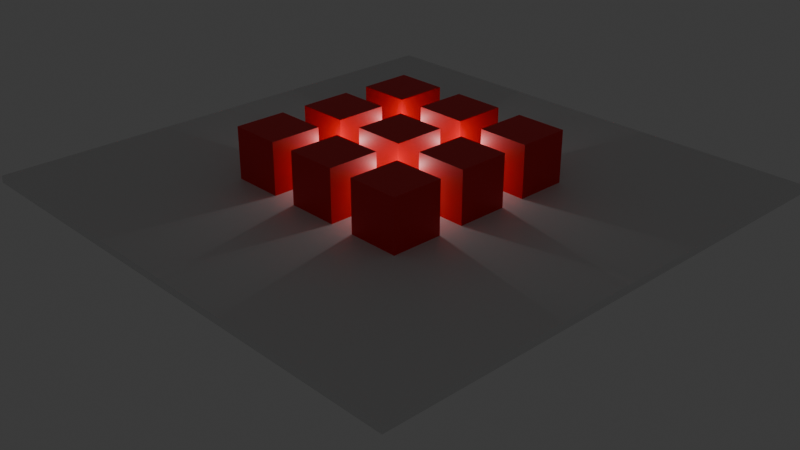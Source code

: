 # Source: shadow_mapping_points.blend  (saved by Blender 4.3.32; exported with 4.5.12 LTS)
import bpy
from mathutils import Matrix  # noqa: F401  (used for matrix-valued properties, if any)

bpy.ops.wm.read_factory_settings(use_empty=True)
scene = bpy.context.scene
scene.name = 'Scene'

# ---- collections
col_collection = bpy.data.collections.new('Collection'); scene.collection.children.link(col_collection)

# ---- materials (node trees are filled in below, after node groups)
mat_material = bpy.data.materials.new('Material')
mat_material.alpha_threshold = 0.0
mat_material.roughness = 0.5
mat_material.line_color = (0.0, 0.0, 0.0, 1.0)
mat_material_001 = bpy.data.materials.new('Material.001')

# ---- material node trees
mat_material.use_nodes = True; mat_material.node_tree.nodes.clear()
_N = mat_material.node_tree.nodes; _L = mat_material.node_tree.links
n0 = _N.new('ShaderNodeOutputMaterial'); n0.name = 'Material Output'; n0.location = (300, 300)
n1 = _N.new('ShaderNodeBsdfPrincipled'); n1.name = 'Principled BSDF'; n1.location = (10, 300)
n1.inputs[0].default_value = (0.8006, 0.0, 0.006365, 1.0)
n1.inputs[3].default_value = 1.45
_L.new(n1.outputs[0], n0.inputs[0])
n0.is_active_output = True
mat_material_001.use_nodes = True; mat_material_001.node_tree.nodes.clear()
_N = mat_material_001.node_tree.nodes; _L = mat_material_001.node_tree.links
n0 = _N.new('ShaderNodeBsdfPrincipled'); n0.name = 'Principled BSDF'; n0.location = (10, 300)
n1 = _N.new('ShaderNodeOutputMaterial'); n1.name = 'Material Output'; n1.location = (300, 300)
_L.new(n0.outputs[0], n1.inputs[0])
n1.is_active_output = True

# ---- world
world_world = bpy.data.worlds.new('World'); scene.world = world_world
world_world.use_nodes = True; world_world.node_tree.nodes.clear()
_N = world_world.node_tree.nodes; _L = world_world.node_tree.links
n0 = _N.new('ShaderNodeOutputWorld'); n0.name = 'World Output'; n0.location = (300, 300)
n1 = _N.new('ShaderNodeBackground'); n1.name = 'Background'; n1.location = (10, 300)
n1.inputs[0].default_value = (0.05088, 0.05088, 0.05088, 1.0)
_L.new(n1.outputs[0], n0.inputs[0])
n0.is_active_output = True
world_world.color = (0.05088, 0.05088, 0.05088)
world_world.sun_shadow_jitter_overblur = 0.0

# ---- cameras
cam_camera = bpy.data.cameras.new('Camera')
cam_camera.clip_end = 100.0
cam_camera.ortho_scale = 7.314

# ---- lights
light_point = bpy.data.lights.new('Point', 'POINT')
light_point.energy = 40.0
light_point_001 = bpy.data.lights.new('Point.001', 'POINT')
light_point_001.energy = 40.0
light_point_002 = bpy.data.lights.new('Point.002', 'POINT')
light_point_002.energy = 40.0
light_point_003 = bpy.data.lights.new('Point.003', 'POINT')
light_point_003.energy = 40.0

# ---- meshes
me_cube = bpy.data.meshes.new('Cube')
me_cube.from_pydata([(1.0, 1.0, 1.0), (1.0, 1.0, -1.0), (1.0, -1.0, 1.0), (1.0, -1.0, -1.0), (-1.0, 1.0, 1.0), (-1.0, 1.0, -1.0), (-1.0, -1.0, 1.0), (-1.0, -1.0, -1.0)], [], [(0, 4, 6, 2), (3, 2, 6, 7), (7, 6, 4, 5), (5, 1, 3, 7), (1, 0, 2, 3), (5, 4, 0, 1)])
_uv = me_cube.uv_layers.new(name='UVMap')
_uv.uv.foreach_set('vector', [0.625, 0.5, 0.875, 0.5, 0.875, 0.75, 0.625, 0.75, 0.375, 0.75, 0.625, 0.75, 0.625, 1.0, 0.375, 1.0, 0.375, 0.0, 0.625, 0.0, 0.625, 0.25, 0.375, 0.25, 0.125, 0.5, 0.375, 0.5, 0.375, 0.75, 0.125, 0.75, 0.375, 0.5, 0.625, 0.5, 0.625, 0.75, 0.375, 0.75, 0.375, 0.25, 0.625, 0.25, 0.625, 0.5, 0.375, 0.5])
me_cube.materials.append(mat_material)
me_cube.use_mirror_vertex_groups = False
me_cube.update()
me_cube_001 = bpy.data.meshes.new('Cube.001')
me_cube_001.from_pydata([(1.0, 1.0, 1.0), (1.0, 1.0, -1.0), (1.0, -1.0, 1.0), (1.0, -1.0, -1.0), (-1.0, 1.0, 1.0), (-1.0, 1.0, -1.0), (-1.0, -1.0, 1.0), (-1.0, -1.0, -1.0)], [], [(0, 4, 6, 2), (3, 2, 6, 7), (7, 6, 4, 5), (5, 1, 3, 7), (1, 0, 2, 3), (5, 4, 0, 1)])
_uv = me_cube_001.uv_layers.new(name='UVMap')
_uv.uv.foreach_set('vector', [0.625, 0.5, 0.875, 0.5, 0.875, 0.75, 0.625, 0.75, 0.375, 0.75, 0.625, 0.75, 0.625, 1.0, 0.375, 1.0, 0.375, 0.0, 0.625, 0.0, 0.625, 0.25, 0.375, 0.25, 0.125, 0.5, 0.375, 0.5, 0.375, 0.75, 0.125, 0.75, 0.375, 0.5, 0.625, 0.5, 0.625, 0.75, 0.375, 0.75, 0.375, 0.25, 0.625, 0.25, 0.625, 0.5, 0.375, 0.5])
me_cube_001.materials.append(mat_material)
me_cube_001.use_mirror_vertex_groups = False
me_cube_001.update()
me_cube_002 = bpy.data.meshes.new('Cube.002')
me_cube_002.from_pydata([(1.0, 1.0, 1.0), (1.0, 1.0, -1.0), (1.0, -1.0, 1.0), (1.0, -1.0, -1.0), (-1.0, 1.0, 1.0), (-1.0, 1.0, -1.0), (-1.0, -1.0, 1.0), (-1.0, -1.0, -1.0)], [], [(0, 4, 6, 2), (3, 2, 6, 7), (7, 6, 4, 5), (5, 1, 3, 7), (1, 0, 2, 3), (5, 4, 0, 1)])
_uv = me_cube_002.uv_layers.new(name='UVMap')
_uv.uv.foreach_set('vector', [0.625, 0.5, 0.875, 0.5, 0.875, 0.75, 0.625, 0.75, 0.375, 0.75, 0.625, 0.75, 0.625, 1.0, 0.375, 1.0, 0.375, 0.0, 0.625, 0.0, 0.625, 0.25, 0.375, 0.25, 0.125, 0.5, 0.375, 0.5, 0.375, 0.75, 0.125, 0.75, 0.375, 0.5, 0.625, 0.5, 0.625, 0.75, 0.375, 0.75, 0.375, 0.25, 0.625, 0.25, 0.625, 0.5, 0.375, 0.5])
me_cube_002.materials.append(mat_material)
me_cube_002.use_mirror_vertex_groups = False
me_cube_002.update()
me_cube_003 = bpy.data.meshes.new('Cube.003')
me_cube_003.from_pydata([(1.0, 1.0, 1.0), (1.0, 1.0, -1.0), (1.0, -1.0, 1.0), (1.0, -1.0, -1.0), (-1.0, 1.0, 1.0), (-1.0, 1.0, -1.0), (-1.0, -1.0, 1.0), (-1.0, -1.0, -1.0)], [], [(0, 4, 6, 2), (3, 2, 6, 7), (7, 6, 4, 5), (5, 1, 3, 7), (1, 0, 2, 3), (5, 4, 0, 1)])
_uv = me_cube_003.uv_layers.new(name='UVMap')
_uv.uv.foreach_set('vector', [0.625, 0.5, 0.875, 0.5, 0.875, 0.75, 0.625, 0.75, 0.375, 0.75, 0.625, 0.75, 0.625, 1.0, 0.375, 1.0, 0.375, 0.0, 0.625, 0.0, 0.625, 0.25, 0.375, 0.25, 0.125, 0.5, 0.375, 0.5, 0.375, 0.75, 0.125, 0.75, 0.375, 0.5, 0.625, 0.5, 0.625, 0.75, 0.375, 0.75, 0.375, 0.25, 0.625, 0.25, 0.625, 0.5, 0.375, 0.5])
me_cube_003.materials.append(mat_material)
me_cube_003.use_mirror_vertex_groups = False
me_cube_003.update()
me_cube_004 = bpy.data.meshes.new('Cube.004')
me_cube_004.from_pydata([(1.0, 1.0, 1.0), (1.0, 1.0, -1.0), (1.0, -1.0, 1.0), (1.0, -1.0, -1.0), (-1.0, 1.0, 1.0), (-1.0, 1.0, -1.0), (-1.0, -1.0, 1.0), (-1.0, -1.0, -1.0)], [], [(0, 4, 6, 2), (3, 2, 6, 7), (7, 6, 4, 5), (5, 1, 3, 7), (1, 0, 2, 3), (5, 4, 0, 1)])
_uv = me_cube_004.uv_layers.new(name='UVMap')
_uv.uv.foreach_set('vector', [0.625, 0.5, 0.875, 0.5, 0.875, 0.75, 0.625, 0.75, 0.375, 0.75, 0.625, 0.75, 0.625, 1.0, 0.375, 1.0, 0.375, 0.0, 0.625, 0.0, 0.625, 0.25, 0.375, 0.25, 0.125, 0.5, 0.375, 0.5, 0.375, 0.75, 0.125, 0.75, 0.375, 0.5, 0.625, 0.5, 0.625, 0.75, 0.375, 0.75, 0.375, 0.25, 0.625, 0.25, 0.625, 0.5, 0.375, 0.5])
me_cube_004.materials.append(mat_material)
me_cube_004.use_mirror_vertex_groups = False
me_cube_004.update()
me_cube_005 = bpy.data.meshes.new('Cube.005')
me_cube_005.from_pydata([(1.0, 1.0, 1.0), (1.0, 1.0, -1.0), (1.0, -1.0, 1.0), (1.0, -1.0, -1.0), (-1.0, 1.0, 1.0), (-1.0, 1.0, -1.0), (-1.0, -1.0, 1.0), (-1.0, -1.0, -1.0)], [], [(0, 4, 6, 2), (3, 2, 6, 7), (7, 6, 4, 5), (5, 1, 3, 7), (1, 0, 2, 3), (5, 4, 0, 1)])
_uv = me_cube_005.uv_layers.new(name='UVMap')
_uv.uv.foreach_set('vector', [0.625, 0.5, 0.875, 0.5, 0.875, 0.75, 0.625, 0.75, 0.375, 0.75, 0.625, 0.75, 0.625, 1.0, 0.375, 1.0, 0.375, 0.0, 0.625, 0.0, 0.625, 0.25, 0.375, 0.25, 0.125, 0.5, 0.375, 0.5, 0.375, 0.75, 0.125, 0.75, 0.375, 0.5, 0.625, 0.5, 0.625, 0.75, 0.375, 0.75, 0.375, 0.25, 0.625, 0.25, 0.625, 0.5, 0.375, 0.5])
me_cube_005.materials.append(mat_material)
me_cube_005.use_mirror_vertex_groups = False
me_cube_005.update()
me_cube_006 = bpy.data.meshes.new('Cube.006')
me_cube_006.from_pydata([(1.0, 1.0, 1.0), (1.0, 1.0, -1.0), (1.0, -1.0, 1.0), (1.0, -1.0, -1.0), (-1.0, 1.0, 1.0), (-1.0, 1.0, -1.0), (-1.0, -1.0, 1.0), (-1.0, -1.0, -1.0)], [], [(0, 4, 6, 2), (3, 2, 6, 7), (7, 6, 4, 5), (5, 1, 3, 7), (1, 0, 2, 3), (5, 4, 0, 1)])
_uv = me_cube_006.uv_layers.new(name='UVMap')
_uv.uv.foreach_set('vector', [0.625, 0.5, 0.875, 0.5, 0.875, 0.75, 0.625, 0.75, 0.375, 0.75, 0.625, 0.75, 0.625, 1.0, 0.375, 1.0, 0.375, 0.0, 0.625, 0.0, 0.625, 0.25, 0.375, 0.25, 0.125, 0.5, 0.375, 0.5, 0.375, 0.75, 0.125, 0.75, 0.375, 0.5, 0.625, 0.5, 0.625, 0.75, 0.375, 0.75, 0.375, 0.25, 0.625, 0.25, 0.625, 0.5, 0.375, 0.5])
me_cube_006.materials.append(mat_material)
me_cube_006.use_mirror_vertex_groups = False
me_cube_006.update()
me_cube_007 = bpy.data.meshes.new('Cube.007')
me_cube_007.from_pydata([(1.0, 1.0, 1.0), (1.0, 1.0, -1.0), (1.0, -1.0, 1.0), (1.0, -1.0, -1.0), (-1.0, 1.0, 1.0), (-1.0, 1.0, -1.0), (-1.0, -1.0, 1.0), (-1.0, -1.0, -1.0)], [], [(0, 4, 6, 2), (3, 2, 6, 7), (7, 6, 4, 5), (5, 1, 3, 7), (1, 0, 2, 3), (5, 4, 0, 1)])
_uv = me_cube_007.uv_layers.new(name='UVMap')
_uv.uv.foreach_set('vector', [0.625, 0.5, 0.875, 0.5, 0.875, 0.75, 0.625, 0.75, 0.375, 0.75, 0.625, 0.75, 0.625, 1.0, 0.375, 1.0, 0.375, 0.0, 0.625, 0.0, 0.625, 0.25, 0.375, 0.25, 0.125, 0.5, 0.375, 0.5, 0.375, 0.75, 0.125, 0.75, 0.375, 0.5, 0.625, 0.5, 0.625, 0.75, 0.375, 0.75, 0.375, 0.25, 0.625, 0.25, 0.625, 0.5, 0.375, 0.5])
me_cube_007.materials.append(mat_material)
me_cube_007.use_mirror_vertex_groups = False
me_cube_007.update()
me_cube_008 = bpy.data.meshes.new('Cube.008')
me_cube_008.from_pydata([(1.0, 1.0, 1.0), (1.0, 1.0, -1.0), (1.0, -1.0, 1.0), (1.0, -1.0, -1.0), (-1.0, 1.0, 1.0), (-1.0, 1.0, -1.0), (-1.0, -1.0, 1.0), (-1.0, -1.0, -1.0)], [], [(0, 4, 6, 2), (3, 2, 6, 7), (7, 6, 4, 5), (5, 1, 3, 7), (1, 0, 2, 3), (5, 4, 0, 1)])
_uv = me_cube_008.uv_layers.new(name='UVMap')
_uv.uv.foreach_set('vector', [0.625, 0.5, 0.875, 0.5, 0.875, 0.75, 0.625, 0.75, 0.375, 0.75, 0.625, 0.75, 0.625, 1.0, 0.375, 1.0, 0.375, 0.0, 0.625, 0.0, 0.625, 0.25, 0.375, 0.25, 0.125, 0.5, 0.375, 0.5, 0.375, 0.75, 0.125, 0.75, 0.375, 0.5, 0.625, 0.5, 0.625, 0.75, 0.375, 0.75, 0.375, 0.25, 0.625, 0.25, 0.625, 0.5, 0.375, 0.5])
me_cube_008.materials.append(mat_material)
me_cube_008.use_mirror_vertex_groups = False
me_cube_008.update()
me_cube_009 = bpy.data.meshes.new('Cube.009')
me_cube_009.from_pydata([(-10.1, -10.1, -0.1365), (-10.1, -10.1, 0.1365), (-10.1, 10.1, -0.1365), (-10.1, 10.1, 0.1365), (10.1, -10.1, -0.1365), (10.1, -10.1, 0.1365), (10.1, 10.1, -0.1365), (10.1, 10.1, 0.1365)], [], [(0, 1, 3, 2), (2, 3, 7, 6), (6, 7, 5, 4), (4, 5, 1, 0), (2, 6, 4, 0), (7, 3, 1, 5)])
_uv = me_cube_009.uv_layers.new(name='UVMap')
_uv.uv.foreach_set('vector', [0.375, 0.0, 0.625, 0.0, 0.625, 0.25, 0.375, 0.25, 0.375, 0.25, 0.625, 0.25, 0.625, 0.5, 0.375, 0.5, 0.375, 0.5, 0.625, 0.5, 0.625, 0.75, 0.375, 0.75, 0.375, 0.75, 0.625, 0.75, 0.625, 1.0, 0.375, 1.0, 0.125, 0.5, 0.375, 0.5, 0.375, 0.75, 0.125, 0.75, 0.625, 0.5, 0.875, 0.5, 0.875, 0.75, 0.625, 0.75])
me_cube_009.materials.append(mat_material_001)
me_cube_009.update()

# ---- objects
ob_cube = bpy.data.objects.new('Cube', me_cube)
ob_camera = bpy.data.objects.new('Camera', cam_camera)
ob_cube_001 = bpy.data.objects.new('Cube.001', me_cube_001)
ob_cube_002 = bpy.data.objects.new('Cube.002', me_cube_002)
ob_cube_003 = bpy.data.objects.new('Cube.003', me_cube_003)
ob_cube_004 = bpy.data.objects.new('Cube.004', me_cube_004)
ob_cube_005 = bpy.data.objects.new('Cube.005', me_cube_005)
ob_cube_006 = bpy.data.objects.new('Cube.006', me_cube_006)
ob_cube_007 = bpy.data.objects.new('Cube.007', me_cube_007)
ob_cube_008 = bpy.data.objects.new('Cube.008', me_cube_008)
ob_cube_009 = bpy.data.objects.new('Cube.009', me_cube_009)
ob_point = bpy.data.objects.new('Point', light_point)
ob_point_001 = bpy.data.objects.new('Point.001', light_point_001)
ob_point_002 = bpy.data.objects.new('Point.002', light_point_002)
ob_point_003 = bpy.data.objects.new('Point.003', light_point_003)

# ---- transforms, parenting, visibility, modifiers, constraints
ob_cube.location = (0.0, 0.0, 0.0)
ob_cube.lock_rotations_4d = False
ob_cube.empty_display_type = 'ARROWS'
ob_cube.lineart.crease_threshold = 0.0
ob_camera.location = (26.21, -24.69, 15.29)
ob_camera.rotation_euler = (1.106, -0.0, 0.8149)
ob_camera.lock_rotations_4d = False
ob_camera.empty_display_type = 'ARROWS'
ob_camera.color = (0.0, 0.0, 0.0, 0.0)
ob_camera.display_type = 'WIRE'
ob_camera.lineart.crease_threshold = 0.0
ob_cube_001.location = (3.0, 0.0, 0.0)
ob_cube_001.lock_rotations_4d = False
ob_cube_001.empty_display_type = 'ARROWS'
ob_cube_001.lineart.crease_threshold = 0.0
ob_cube_002.location = (0.0, 3.0, 0.0)
ob_cube_002.lock_rotations_4d = False
ob_cube_002.empty_display_type = 'ARROWS'
ob_cube_002.lineart.crease_threshold = 0.0
ob_cube_003.location = (3.0, 3.0, 0.0)
ob_cube_003.lock_rotations_4d = False
ob_cube_003.empty_display_type = 'ARROWS'
ob_cube_003.lineart.crease_threshold = 0.0
ob_cube_004.location = (-3.0, 0.0, 0.0)
ob_cube_004.lock_rotations_4d = False
ob_cube_004.empty_display_type = 'ARROWS'
ob_cube_004.lineart.crease_threshold = 0.0
ob_cube_005.location = (-3.0, 3.0, 0.0)
ob_cube_005.lock_rotations_4d = False
ob_cube_005.empty_display_type = 'ARROWS'
ob_cube_005.lineart.crease_threshold = 0.0
ob_cube_006.location = (0.0, -3.0, 0.0)
ob_cube_006.lock_rotations_4d = False
ob_cube_006.empty_display_type = 'ARROWS'
ob_cube_006.lineart.crease_threshold = 0.0
ob_cube_007.location = (3.0, -3.0, 0.0)
ob_cube_007.lock_rotations_4d = False
ob_cube_007.empty_display_type = 'ARROWS'
ob_cube_007.lineart.crease_threshold = 0.0
ob_cube_008.location = (-3.0, -3.0, 0.0)
ob_cube_008.lock_rotations_4d = False
ob_cube_008.empty_display_type = 'ARROWS'
ob_cube_008.lineart.crease_threshold = 0.0
ob_cube_009.location = (0.0, 0.0, -1.136)
ob_point.location = (1.5, 1.5, 0.2379)
ob_point_001.location = (-1.5, 1.5, 0.2379)
ob_point_001.rotation_euler = (0.0, -0.0, 1.571)
ob_point_002.location = (-1.5, -1.5, 0.2379)
ob_point_002.rotation_euler = (0.0, -0.0, 3.142)
ob_point_003.location = (1.5, -1.5, 0.2379)
ob_point_003.rotation_euler = (0.0, -0.0, 4.712)

# ---- collection membership
col_collection.objects.link(ob_cube)
col_collection.objects.link(ob_camera)
col_collection.objects.link(ob_cube_001)
col_collection.objects.link(ob_cube_002)
col_collection.objects.link(ob_cube_003)
col_collection.objects.link(ob_cube_004)
col_collection.objects.link(ob_cube_005)
col_collection.objects.link(ob_cube_006)
col_collection.objects.link(ob_cube_007)
col_collection.objects.link(ob_cube_008)
col_collection.objects.link(ob_cube_009)
col_collection.objects.link(ob_point)
col_collection.objects.link(ob_point_001)
col_collection.objects.link(ob_point_002)
col_collection.objects.link(ob_point_003)

# ---- scene / render settings (as saved in the file)
scene.camera = ob_camera
scene.frame_start = 1; scene.frame_end = 250; scene.frame_set(1)
scene.render.engine = 'BLENDER_EEVEE_NEXT'
bpy.context.view_layer.update()
